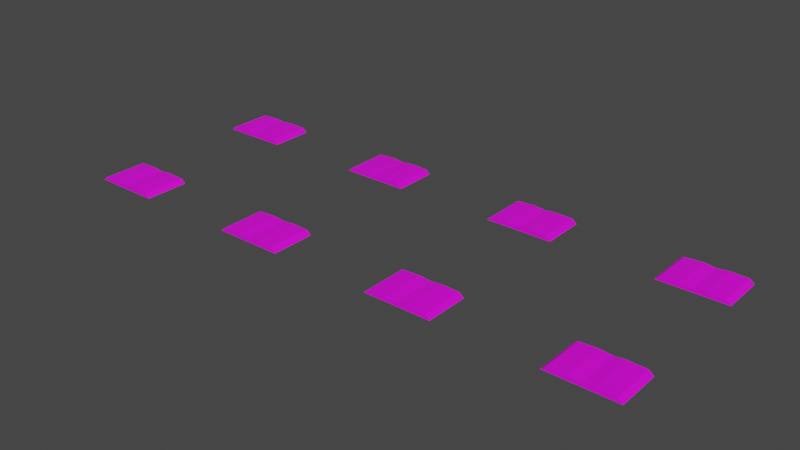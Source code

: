 # Source: dbook1.blend  (saved by Blender 2.92.15; exported with 4.5.12 LTS)
import bpy
from mathutils import Matrix  # noqa: F401  (used for matrix-valued properties, if any)

bpy.ops.wm.read_factory_settings(use_empty=True)
scene = bpy.context.scene
scene.name = 'Scene'

# ---- collections
col_collection = bpy.data.collections.new('Collection'); scene.collection.children.link(col_collection)

# ---- images (referenced by path relative to the original .blend; pixels are not part of the script)
import os
ASSET_DIR = os.environ.get("B2B_ASSET_DIR", "")  # directory of the original .blend (textures are referenced by path, not embedded)
HERE = os.path.dirname(os.path.abspath(__file__))  # packed textures are extracted next to this script under _unpacked/

def load_image(name, relpath, width, height, colorspace="sRGB"):
    """Load a texture the original file referenced (path relative to the .blend, or extracted next to this script)."""
    p = next((c for c in (os.path.join(HERE, relpath), os.path.join(ASSET_DIR, relpath)) if relpath and os.path.exists(c)), "")
    if p:
        img = bpy.data.images.load(p, check_existing=True)
        img.name = name
    else:  # same state as the original file: an image datablock whose file is absent (Cycles renders it pink)
        img = bpy.data.images.new(name, width, height)
        img.source = "FILE"
        img.filepath = "//" + (relpath or name)
    img.colorspace_settings.name = colorspace
    return img
img_dbook1_png = load_image('dbook1.png', 'dbook1.png', 1024, 1024, 'sRGB')
img_dbook1x_png = load_image('dbook1x.png', 'dbook1x.png', 1024, 1024, 'sRGB')

# ---- materials (node trees are filled in below, after node groups)
mat_dbook1 = bpy.data.materials.new('dbook1')
mat_dbook1.use_transparent_shadow = False
mat_dbook1x = bpy.data.materials.new('dbook1x')
mat_dbook1x.use_transparent_shadow = False

# ---- material node trees
mat_dbook1.use_nodes = True; mat_dbook1.node_tree.nodes.clear()
_N = mat_dbook1.node_tree.nodes; _L = mat_dbook1.node_tree.links
n0 = _N.new('ShaderNodeBsdfPrincipled'); n0.name = 'Principled BSDF'; n0.location = (10, 300)
n0.distribution = 'GGX'
n0.subsurface_method = 'BURLEY'
n0.inputs[3].default_value = 1.45
n0.inputs[27].default_value = (0.0, 0.0, 0.0, 1.0)
n0.inputs[28].default_value = 1.0
n1 = _N.new('ShaderNodeOutputMaterial'); n1.name = 'Material Output'; n1.location = (300, 300)
n2 = _N.new('ShaderNodeTexImage'); n2.name = 'Image Texture'; n2.location = (-280, 280)
n2.image = img_dbook1_png
_L.new(n0.outputs[0], n1.inputs[0])
_L.new(n2.outputs[0], n0.inputs[0])
n1.is_active_output = True
mat_dbook1x.use_nodes = True; mat_dbook1x.node_tree.nodes.clear()
_N = mat_dbook1x.node_tree.nodes; _L = mat_dbook1x.node_tree.links
n0 = _N.new('ShaderNodeBsdfPrincipled'); n0.name = 'Principled BSDF'; n0.location = (10, 300)
n0.distribution = 'GGX'
n0.subsurface_method = 'BURLEY'
n0.inputs[3].default_value = 1.45
n0.inputs[27].default_value = (0.0, 0.0, 0.0, 1.0)
n0.inputs[28].default_value = 1.0
n1 = _N.new('ShaderNodeOutputMaterial'); n1.name = 'Material Output'; n1.location = (300, 300)
n2 = _N.new('ShaderNodeTexImage'); n2.name = 'Image Texture'; n2.location = (-280, 280)
n2.image = img_dbook1x_png
_L.new(n0.outputs[0], n1.inputs[0])
_L.new(n2.outputs[0], n0.inputs[0])
n1.is_active_output = True

# ---- world
world_world = bpy.data.worlds.new('World'); scene.world = world_world
world_world.use_nodes = True; world_world.node_tree.nodes.clear()
_N = world_world.node_tree.nodes; _L = world_world.node_tree.links
n0 = _N.new('ShaderNodeOutputWorld'); n0.name = 'World Output'; n0.location = (300, 300)
n1 = _N.new('ShaderNodeBackground'); n1.name = 'Background'; n1.location = (10, 300)
n1.inputs[0].default_value = (0.05088, 0.05088, 0.05088, 1.0)
_L.new(n1.outputs[0], n0.inputs[0])
n0.is_active_output = True
world_world.color = (0.05088, 0.05088, 0.05088)
world_world.use_sun_shadow = False
world_world.sun_shadow_jitter_overblur = 0.0

# ---- meshes
me_cube = bpy.data.meshes.new('Cube')
me_cube.from_pydata([(-1.0, 0.65, -0.075), (-0.8815, 0.65, 0.02612), (1.0, 0.65, -0.075), (0.8636, 0.65, 0.04236), (-1.0, -0.65, -0.075), (-0.8815, -0.65, 0.02612), (1.0, -0.65, -0.075), (0.8636, -0.65, 0.04236), (-0.3269, 0.65, 0.05605), (2.841e-08, 0.65, 0.02026), (0.3288, 0.65, 0.05626), (0.3288, -0.65, 0.05626), (-2.841e-08, -0.65, 0.02026), (-0.3269, -0.65, 0.05605)], [], [(2, 3, 7, 6), (4, 5, 1, 0), (13, 8, 1, 5), (7, 3, 10, 11), (11, 10, 9, 12), (12, 9, 8, 13), (6, 4, 0, 2), (11, 12, 13, 5, 4, 6, 7), (8, 9, 10, 3, 2, 0, 1)])
_uv = me_cube.uv_layers.new(name='UVMap')
_uv.uv.foreach_set('vector', [0.5, 0.5, 0.4766, 0.5, 0.4766, 1.0, 0.5, 1.0, 0.0, 0.5, 0.02344, 0.5, 0.02344, 1.0, 0.0, 1.0, 0.1721, 0.5469, 0.1721, 0.9531, 0.03996, 0.9531, 0.03996, 0.5469, 0.4558, 0.5469, 0.4558, 0.9531, 0.3283, 0.9531, 0.3283, 0.5469, 0.3283, 0.5469, 0.3283, 0.9531, 0.25, 0.9531, 0.25, 0.5469, 0.25, 0.5469, 0.25, 0.9531, 0.1721, 0.9531, 0.1721, 0.5469, 0.03378, 0.8531, -0.02482, 0.8531, -0.02482, 0.7749, 0.03378, 0.7749, 0.3322, 0.5547, 0.25, 0.5547, 0.1683, 0.5547, 0.02963, 0.5547, 0.0, 0.5, 0.5, 0.5, 0.4659, 0.5547, 0.1683, 0.9453, 0.25, 0.9453, 0.3322, 0.9453, 0.4659, 0.9453, 0.5, 1.0, 0.0, 1.0, 0.02963, 0.9453])
me_cube.materials.append(mat_dbook1)
me_cube.use_remesh_fix_poles = True
me_cube.use_remesh_preserve_attributes = False
me_cube.use_mirror_vertex_groups = False
me_cube.update()
me_cube_006 = bpy.data.meshes.new('Cube.006')
me_cube_006.from_pydata([(-1.0, 0.65, -0.075), (-0.8815, 0.65, 0.02612), (1.0, 0.65, -0.075), (0.8636, 0.65, 0.04236), (-1.0, -0.65, -0.075), (-0.8815, -0.65, 0.02612), (1.0, -0.65, -0.075), (0.8636, -0.65, 0.04236), (-0.3269, 0.65, 0.05605), (2.841e-08, 0.65, 0.02026), (0.3288, 0.65, 0.05626), (0.3288, -0.65, 0.05626), (-2.841e-08, -0.65, 0.02026), (-0.3269, -0.65, 0.05605)], [], [(2, 3, 7, 6), (4, 5, 1, 0), (13, 8, 1, 5), (7, 3, 10, 11), (11, 10, 9, 12), (12, 9, 8, 13), (6, 4, 0, 2), (11, 12, 13, 5, 4, 6, 7), (8, 9, 10, 3, 2, 0, 1)])
_uv = me_cube_006.uv_layers.new(name='UVMap')
_uv.uv.foreach_set('vector', [1.0, 0.5, 0.9766, 0.5, 0.9766, 1.0, 1.0, 1.0, 0.5, 0.5, 0.5234, 0.5, 0.5234, 1.0, 0.5, 1.0, 0.6721, 0.5469, 0.6721, 0.9531, 0.54, 0.9531, 0.54, 0.5469, 0.9558, 0.5469, 0.9558, 0.9531, 0.8283, 0.9531, 0.8283, 0.5469, 0.8283, 0.5469, 0.8283, 0.9531, 0.75, 0.9531, 0.75, 0.5469, 0.75, 0.5469, 0.75, 0.9531, 0.6721, 0.9531, 0.6721, 0.5469, 0.03378, 0.8531, -0.02482, 0.8531, -0.02482, 0.7749, 0.03378, 0.7749, 0.8322, 0.5547, 0.75, 0.5547, 0.6683, 0.5547, 0.5296, 0.5547, 0.5, 0.5, 1.0, 0.5, 0.9659, 0.5547, 0.6683, 0.9453, 0.75, 0.9453, 0.8322, 0.9453, 0.9659, 0.9453, 1.0, 1.0, 0.5, 1.0, 0.5296, 0.9453])
me_cube_006.materials.append(mat_dbook1)
me_cube_006.use_remesh_fix_poles = True
me_cube_006.use_remesh_preserve_attributes = False
me_cube_006.use_mirror_vertex_groups = False
me_cube_006.update()
me_cube_007 = bpy.data.meshes.new('Cube.007')
me_cube_007.from_pydata([(-1.0, 0.65, -0.075), (-0.8815, 0.65, 0.02612), (1.0, 0.65, -0.075), (0.8636, 0.65, 0.04236), (-1.0, -0.65, -0.075), (-0.8815, -0.65, 0.02612), (1.0, -0.65, -0.075), (0.8636, -0.65, 0.04236), (-0.3269, 0.65, 0.05605), (2.841e-08, 0.65, 0.02026), (0.3288, 0.65, 0.05626), (0.3288, -0.65, 0.05626), (-2.841e-08, -0.65, 0.02026), (-0.3269, -0.65, 0.05605)], [], [(2, 3, 7, 6), (4, 5, 1, 0), (13, 8, 1, 5), (7, 3, 10, 11), (11, 10, 9, 12), (12, 9, 8, 13), (6, 4, 0, 2), (11, 12, 13, 5, 4, 6, 7), (8, 9, 10, 3, 2, 0, 1)])
_uv = me_cube_007.uv_layers.new(name='UVMap')
_uv.uv.foreach_set('vector', [0.5, 0.0, 0.4766, 0.0, 0.4766, 0.5, 0.5, 0.5, 0.0, 0.0, 0.02344, 0.0, 0.02344, 0.5, 0.0, 0.5, 0.1721, 0.04688, 0.1721, 0.4531, 0.03996, 0.4531, 0.03996, 0.04688, 0.4558, 0.04688, 0.4558, 0.4531, 0.3283, 0.4531, 0.3283, 0.04688, 0.3283, 0.04688, 0.3283, 0.4531, 0.25, 0.4531, 0.25, 0.04688, 0.25, 0.04688, 0.25, 0.4531, 0.1721, 0.4531, 0.1721, 0.04688, 0.03378, 0.8531, -0.02482, 0.8531, -0.02482, 0.7749, 0.03378, 0.7749, 0.3322, 0.05469, 0.25, 0.05469, 0.1683, 0.05469, 0.02963, 0.05469, 0.0, 0.0, 0.5, 0.0, 0.4659, 0.05469, 0.1683, 0.4453, 0.25, 0.4453, 0.3322, 0.4453, 0.4659, 0.4453, 0.5, 0.5, 0.0, 0.5, 0.02963, 0.4453])
me_cube_007.materials.append(mat_dbook1)
me_cube_007.use_remesh_fix_poles = True
me_cube_007.use_remesh_preserve_attributes = False
me_cube_007.use_mirror_vertex_groups = False
me_cube_007.update()
me_cube_008 = bpy.data.meshes.new('Cube.008')
me_cube_008.from_pydata([(-1.0, 0.65, -0.075), (-0.8815, 0.65, 0.02612), (1.0, 0.65, -0.075), (0.8636, 0.65, 0.04236), (-1.0, -0.65, -0.075), (-0.8815, -0.65, 0.02612), (1.0, -0.65, -0.075), (0.8636, -0.65, 0.04236), (-0.3269, 0.65, 0.05605), (2.841e-08, 0.65, 0.02026), (0.3288, 0.65, 0.05626), (0.3288, -0.65, 0.05626), (-2.841e-08, -0.65, 0.02026), (-0.3269, -0.65, 0.05605)], [], [(2, 3, 7, 6), (4, 5, 1, 0), (13, 8, 1, 5), (7, 3, 10, 11), (11, 10, 9, 12), (12, 9, 8, 13), (6, 4, 0, 2), (11, 12, 13, 5, 4, 6, 7), (8, 9, 10, 3, 2, 0, 1)])
_uv = me_cube_008.uv_layers.new(name='UVMap')
_uv.uv.foreach_set('vector', [1.0, 0.0, 0.9766, 0.0, 0.9766, 0.5, 1.0, 0.5, 0.5, 0.0, 0.5234, 0.0, 0.5234, 0.5, 0.5, 0.5, 0.6721, 0.04688, 0.6721, 0.4531, 0.54, 0.4531, 0.54, 0.04688, 0.9558, 0.04688, 0.9558, 0.4531, 0.8283, 0.4531, 0.8283, 0.04688, 0.8283, 0.04688, 0.8283, 0.4531, 0.75, 0.4531, 0.75, 0.04688, 0.75, 0.04688, 0.75, 0.4531, 0.6721, 0.4531, 0.6721, 0.04688, 0.03378, 0.8531, -0.02482, 0.8531, -0.02482, 0.7749, 0.03378, 0.7749, 0.8322, 0.05469, 0.75, 0.05469, 0.6683, 0.05469, 0.5296, 0.05469, 0.5, 0.0, 1.0, 0.0, 0.9659, 0.05469, 0.6683, 0.4453, 0.75, 0.4453, 0.8322, 0.4453, 0.9659, 0.4453, 1.0, 0.5, 0.5, 0.5, 0.5296, 0.4453])
me_cube_008.materials.append(mat_dbook1)
me_cube_008.use_remesh_fix_poles = True
me_cube_008.use_remesh_preserve_attributes = False
me_cube_008.use_mirror_vertex_groups = False
me_cube_008.update()
me_cube_009 = bpy.data.meshes.new('Cube.009')
me_cube_009.from_pydata([(-1.0, 0.65, -0.075), (-0.8815, 0.65, 0.02612), (1.0, 0.65, -0.075), (0.8636, 0.65, 0.04236), (-1.0, -0.65, -0.075), (-0.8815, -0.65, 0.02612), (1.0, -0.65, -0.075), (0.8636, -0.65, 0.04236), (-0.3269, 0.65, 0.05605), (2.841e-08, 0.65, 0.02026), (0.3288, 0.65, 0.05626), (0.3288, -0.65, 0.05626), (-2.841e-08, -0.65, 0.02026), (-0.3269, -0.65, 0.05605)], [], [(2, 3, 7, 6), (4, 5, 1, 0), (13, 8, 1, 5), (7, 3, 10, 11), (11, 10, 9, 12), (12, 9, 8, 13), (6, 4, 0, 2), (11, 12, 13, 5, 4, 6, 7), (8, 9, 10, 3, 2, 0, 1)])
_uv = me_cube_009.uv_layers.new(name='UVMap')
_uv.uv.foreach_set('vector', [0.5, 0.5, 0.4766, 0.5, 0.4766, 1.0, 0.5, 1.0, 0.0, 0.5, 0.02344, 0.5, 0.02344, 1.0, 0.0, 1.0, 0.1721, 0.5469, 0.1721, 0.9531, 0.03996, 0.9531, 0.03996, 0.5469, 0.4558, 0.5469, 0.4558, 0.9531, 0.3283, 0.9531, 0.3283, 0.5469, 0.3283, 0.5469, 0.3283, 0.9531, 0.25, 0.9531, 0.25, 0.5469, 0.25, 0.5469, 0.25, 0.9531, 0.1721, 0.9531, 0.1721, 0.5469, 0.03378, 0.8531, -0.02482, 0.8531, -0.02482, 0.7749, 0.03378, 0.7749, 0.3322, 0.5547, 0.25, 0.5547, 0.1683, 0.5547, 0.02963, 0.5547, 0.0, 0.5, 0.5, 0.5, 0.4659, 0.5547, 0.1683, 0.9453, 0.25, 0.9453, 0.3322, 0.9453, 0.4659, 0.9453, 0.5, 1.0, 0.0, 1.0, 0.02963, 0.9453])
me_cube_009.materials.append(mat_dbook1x)
me_cube_009.use_remesh_fix_poles = True
me_cube_009.use_remesh_preserve_attributes = False
me_cube_009.use_mirror_vertex_groups = False
me_cube_009.update()
me_cube_010 = bpy.data.meshes.new('Cube.010')
me_cube_010.from_pydata([(-1.0, 0.65, -0.075), (-0.8815, 0.65, 0.02612), (1.0, 0.65, -0.075), (0.8636, 0.65, 0.04236), (-1.0, -0.65, -0.075), (-0.8815, -0.65, 0.02612), (1.0, -0.65, -0.075), (0.8636, -0.65, 0.04236), (-0.3269, 0.65, 0.05605), (2.841e-08, 0.65, 0.02026), (0.3288, 0.65, 0.05626), (0.3288, -0.65, 0.05626), (-2.841e-08, -0.65, 0.02026), (-0.3269, -0.65, 0.05605)], [], [(2, 3, 7, 6), (4, 5, 1, 0), (13, 8, 1, 5), (7, 3, 10, 11), (11, 10, 9, 12), (12, 9, 8, 13), (6, 4, 0, 2), (11, 12, 13, 5, 4, 6, 7), (8, 9, 10, 3, 2, 0, 1)])
_uv = me_cube_010.uv_layers.new(name='UVMap')
_uv.uv.foreach_set('vector', [1.0, 0.5, 0.9766, 0.5, 0.9766, 1.0, 1.0, 1.0, 0.5, 0.5, 0.5234, 0.5, 0.5234, 1.0, 0.5, 1.0, 0.6721, 0.5469, 0.6721, 0.9531, 0.54, 0.9531, 0.54, 0.5469, 0.9558, 0.5469, 0.9558, 0.9531, 0.8283, 0.9531, 0.8283, 0.5469, 0.8283, 0.5469, 0.8283, 0.9531, 0.75, 0.9531, 0.75, 0.5469, 0.75, 0.5469, 0.75, 0.9531, 0.6721, 0.9531, 0.6721, 0.5469, 0.03378, 0.8531, -0.02482, 0.8531, -0.02482, 0.7749, 0.03378, 0.7749, 0.8322, 0.5547, 0.75, 0.5547, 0.6683, 0.5547, 0.5296, 0.5547, 0.5, 0.5, 1.0, 0.5, 0.9659, 0.5547, 0.6683, 0.9453, 0.75, 0.9453, 0.8322, 0.9453, 0.9659, 0.9453, 1.0, 1.0, 0.5, 1.0, 0.5296, 0.9453])
me_cube_010.materials.append(mat_dbook1x)
me_cube_010.use_remesh_fix_poles = True
me_cube_010.use_remesh_preserve_attributes = False
me_cube_010.use_mirror_vertex_groups = False
me_cube_010.update()
me_cube_011 = bpy.data.meshes.new('Cube.011')
me_cube_011.from_pydata([(-1.0, 0.65, -0.075), (-0.8815, 0.65, 0.02612), (1.0, 0.65, -0.075), (0.8636, 0.65, 0.04236), (-1.0, -0.65, -0.075), (-0.8815, -0.65, 0.02612), (1.0, -0.65, -0.075), (0.8636, -0.65, 0.04236), (-0.3269, 0.65, 0.05605), (2.841e-08, 0.65, 0.02026), (0.3288, 0.65, 0.05626), (0.3288, -0.65, 0.05626), (-2.841e-08, -0.65, 0.02026), (-0.3269, -0.65, 0.05605)], [], [(2, 3, 7, 6), (4, 5, 1, 0), (13, 8, 1, 5), (7, 3, 10, 11), (11, 10, 9, 12), (12, 9, 8, 13), (6, 4, 0, 2), (11, 12, 13, 5, 4, 6, 7), (8, 9, 10, 3, 2, 0, 1)])
_uv = me_cube_011.uv_layers.new(name='UVMap')
_uv.uv.foreach_set('vector', [0.5, 0.0, 0.4766, 0.0, 0.4766, 0.5, 0.5, 0.5, 0.0, 0.0, 0.02344, 0.0, 0.02344, 0.5, 0.0, 0.5, 0.1721, 0.04688, 0.1721, 0.4531, 0.03996, 0.4531, 0.03996, 0.04688, 0.4558, 0.04688, 0.4558, 0.4531, 0.3283, 0.4531, 0.3283, 0.04688, 0.3283, 0.04688, 0.3283, 0.4531, 0.25, 0.4531, 0.25, 0.04688, 0.25, 0.04688, 0.25, 0.4531, 0.1721, 0.4531, 0.1721, 0.04688, 0.03378, 0.8531, -0.02482, 0.8531, -0.02482, 0.7749, 0.03378, 0.7749, 0.3322, 0.05469, 0.25, 0.05469, 0.1683, 0.05469, 0.02963, 0.05469, 0.0, 0.0, 0.5, 0.0, 0.4659, 0.05469, 0.1683, 0.4453, 0.25, 0.4453, 0.3322, 0.4453, 0.4659, 0.4453, 0.5, 0.5, 0.0, 0.5, 0.02963, 0.4453])
me_cube_011.materials.append(mat_dbook1x)
me_cube_011.use_remesh_fix_poles = True
me_cube_011.use_remesh_preserve_attributes = False
me_cube_011.use_mirror_vertex_groups = False
me_cube_011.update()
me_cube_012 = bpy.data.meshes.new('Cube.012')
me_cube_012.from_pydata([(-1.0, 0.65, -0.075), (-0.8815, 0.65, 0.02612), (1.0, 0.65, -0.075), (0.8636, 0.65, 0.04236), (-1.0, -0.65, -0.075), (-0.8815, -0.65, 0.02612), (1.0, -0.65, -0.075), (0.8636, -0.65, 0.04236), (-0.3269, 0.65, 0.05605), (2.841e-08, 0.65, 0.02026), (0.3288, 0.65, 0.05626), (0.3288, -0.65, 0.05626), (-2.841e-08, -0.65, 0.02026), (-0.3269, -0.65, 0.05605)], [], [(2, 3, 7, 6), (4, 5, 1, 0), (13, 8, 1, 5), (7, 3, 10, 11), (11, 10, 9, 12), (12, 9, 8, 13), (6, 4, 0, 2), (11, 12, 13, 5, 4, 6, 7), (8, 9, 10, 3, 2, 0, 1)])
_uv = me_cube_012.uv_layers.new(name='UVMap')
_uv.uv.foreach_set('vector', [1.0, 0.0, 0.9766, 0.0, 0.9766, 0.5, 1.0, 0.5, 0.5, 0.0, 0.5234, 0.0, 0.5234, 0.5, 0.5, 0.5, 0.6721, 0.04688, 0.6721, 0.4531, 0.54, 0.4531, 0.54, 0.04688, 0.9558, 0.04688, 0.9558, 0.4531, 0.8283, 0.4531, 0.8283, 0.04688, 0.8283, 0.04688, 0.8283, 0.4531, 0.75, 0.4531, 0.75, 0.04688, 0.75, 0.04688, 0.75, 0.4531, 0.6721, 0.4531, 0.6721, 0.04688, 0.03378, 0.8531, -0.02482, 0.8531, -0.02482, 0.7749, 0.03378, 0.7749, 0.8322, 0.05469, 0.75, 0.05469, 0.6683, 0.05469, 0.5296, 0.05469, 0.5, 0.0, 1.0, 0.0, 0.9659, 0.05469, 0.6683, 0.4453, 0.75, 0.4453, 0.8322, 0.4453, 0.9659, 0.4453, 1.0, 0.5, 0.5, 0.5, 0.5296, 0.4453])
me_cube_012.materials.append(mat_dbook1x)
me_cube_012.use_remesh_fix_poles = True
me_cube_012.use_remesh_preserve_attributes = False
me_cube_012.use_mirror_vertex_groups = False
me_cube_012.update()

# ---- objects
ob_dbook1 = bpy.data.objects.new('dbook1', me_cube)
ob_dbook2 = bpy.data.objects.new('dbook2', me_cube_006)
ob_dbook3 = bpy.data.objects.new('dbook3', me_cube_007)
ob_dbook4 = bpy.data.objects.new('dbook4', me_cube_008)
ob_dbook1x = bpy.data.objects.new('dbook1x', me_cube_009)
ob_dbook2x = bpy.data.objects.new('dbook2x', me_cube_010)
ob_dbook3x = bpy.data.objects.new('dbook3x', me_cube_011)
ob_dbook4x = bpy.data.objects.new('dbook4x', me_cube_012)

# ---- transforms, parenting, visibility, modifiers, constraints
ob_dbook1.location = (0.0, 0.0, 0.0)
ob_dbook1.lineart.crease_threshold = 0.0
ob_dbook2.location = (5.0, 0.0, 0.0)
ob_dbook2.lineart.crease_threshold = 0.0
ob_dbook3.location = (10.0, 0.0, 0.0)
ob_dbook3.lineart.crease_threshold = 0.0
ob_dbook4.location = (15.0, 0.0, 0.0)
ob_dbook4.lineart.crease_threshold = 0.0
ob_dbook1x.location = (0.0, 5.0, 0.0)
ob_dbook1x.lineart.crease_threshold = 0.0
ob_dbook2x.location = (5.0, 5.0, 0.0)
ob_dbook2x.lineart.crease_threshold = 0.0
ob_dbook3x.location = (10.0, 5.0, 0.0)
ob_dbook3x.lineart.crease_threshold = 0.0
ob_dbook4x.location = (15.0, 5.0, 0.0)
ob_dbook4x.lineart.crease_threshold = 0.0

# ---- collection membership
col_collection.objects.link(ob_dbook1)
col_collection.objects.link(ob_dbook2)
col_collection.objects.link(ob_dbook3)
col_collection.objects.link(ob_dbook4)
col_collection.objects.link(ob_dbook1x)
col_collection.objects.link(ob_dbook2x)
col_collection.objects.link(ob_dbook3x)
col_collection.objects.link(ob_dbook4x)

# ---- scene / render settings (as saved in the file)
scene.frame_start = 1; scene.frame_end = 250; scene.frame_set(1)
scene.render.engine = 'BLENDER_EEVEE_NEXT'
scene.cycles.use_denoising = False
scene.cycles.samples = 128
scene.cycles.sampling_pattern = 'TABULATED_SOBOL'
scene.cycles.use_adaptive_sampling = False
scene.cycles.use_light_tree = False
scene.view_settings.view_transform = 'Filmic'
bpy.context.view_layer.update()

# ---- added for rendering (the .blend has no active camera and no usable light): camera, sun
cam_auto = bpy.data.cameras.new('AutoCamera')
cam_auto.lens = 50.0
cam_auto.sensor_width = 36.0
cam_auto.clip_end = 1000.0
ob_auto_camera = bpy.data.objects.new('AutoCamera', cam_auto)
scene.collection.objects.link(ob_auto_camera)
ob_auto_camera.location = (24.2746, -17.6295, 13.4103)
ob_auto_camera.rotation_euler = (1.09748, -7.21219e-08, 0.694738)
scene.camera = ob_auto_camera
light_auto_sun = bpy.data.lights.new('AutoSun', 'SUN')
light_auto_sun.energy = 3.0
light_auto_sun.angle = 0.0523599
ob_auto_sun = bpy.data.objects.new('AutoSun', light_auto_sun)
scene.collection.objects.link(ob_auto_sun)
ob_auto_sun.rotation_euler = (0.872665, 0.174533, 0.523599)
bpy.context.view_layer.update()
